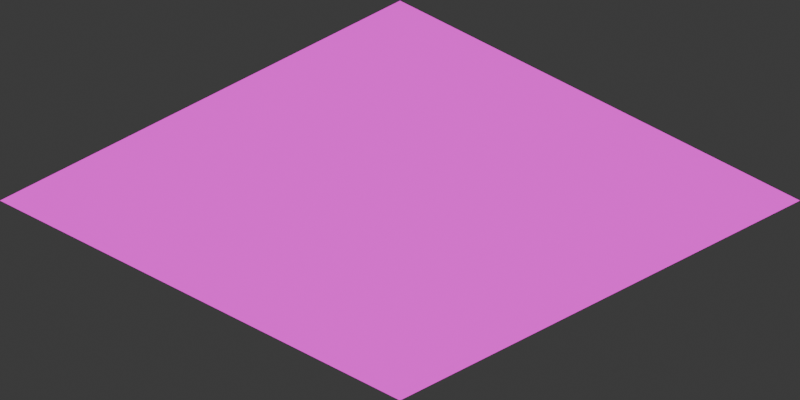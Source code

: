 # Source: Grass.blend  (saved by Blender 4.5.87; exported with 4.5.12 LTS)
import bpy
from mathutils import Matrix  # noqa: F401  (used for matrix-valued properties, if any)

bpy.ops.wm.read_factory_settings(use_empty=True)
scene = bpy.context.scene
scene.name = 'Scene'

# ---- collections
col_collection = bpy.data.collections.new('Collection'); scene.collection.children.link(col_collection)

# ---- images (referenced by path relative to the original .blend; pixels are not part of the script)
import os
ASSET_DIR = os.environ.get("B2B_ASSET_DIR", "")  # directory of the original .blend (textures are referenced by path, not embedded)
HERE = os.path.dirname(os.path.abspath(__file__))  # packed textures are extracted next to this script under _unpacked/

def load_image(name, relpath, width, height, colorspace="sRGB"):
    """Load a texture the original file referenced (path relative to the .blend, or extracted next to this script)."""
    p = next((c for c in (os.path.join(HERE, relpath), os.path.join(ASSET_DIR, relpath)) if relpath and os.path.exists(c)), "")
    if p:
        img = bpy.data.images.load(p, check_existing=True)
        img.name = name
    else:  # same state as the original file: an image datablock whose file is absent (Cycles renders it pink)
        img = bpy.data.images.new(name, width, height)
        img.source = "FILE"
        img.filepath = "//" + (relpath or name)
    img.colorspace_settings.name = colorspace
    return img
img_grass_png = load_image('grass.png', 'grass.png', 1024, 1024, 'sRGB')

# ---- materials (node trees are filled in below, after node groups)
mat_material_001 = bpy.data.materials.new('Material.001')

# ---- material node trees
mat_material_001.use_nodes = True; mat_material_001.node_tree.nodes.clear()
_N = mat_material_001.node_tree.nodes; _L = mat_material_001.node_tree.links
n0 = _N.new('ShaderNodeBsdfPrincipled'); n0.name = 'Principled BSDF'; n0.location = (-200, 100)
n1 = _N.new('ShaderNodeOutputMaterial'); n1.name = 'Material Output'; n1.location = (200, 100)
n2 = _N.new('ShaderNodeTexImage'); n2.name = 'Image Texture'; n2.location = (-565, 14)
n2.image = img_grass_png
_L.new(n0.outputs[0], n1.inputs[0])
_L.new(n2.outputs[0], n0.inputs[0])
n1.is_active_output = True

# ---- world
world_world = bpy.data.worlds.new('World'); scene.world = world_world
world_world.use_nodes = True; world_world.node_tree.nodes.clear()
_N = world_world.node_tree.nodes; _L = world_world.node_tree.links
n0 = _N.new('ShaderNodeOutputWorld'); n0.name = 'World Output'; n0.location = (200, 100)
n1 = _N.new('ShaderNodeBackground'); n1.name = 'Background'; n1.location = (-200, 100)
n1.inputs[0].default_value = (0.05088, 0.05088, 0.05088, 1.0)
_L.new(n1.outputs[0], n0.inputs[0])
n0.is_active_output = True
world_world.color = (0.05088, 0.05088, 0.05088)
world_world.sun_shadow_jitter_overblur = 0.0

# ---- cameras
cam_camera_001 = bpy.data.cameras.new('Camera.001')
cam_camera_001.type = 'ORTHO'
cam_camera_001.ortho_scale = 2.828

# ---- lights
light_light_001 = bpy.data.lights.new('Light.001', 'SUN')
light_light_001.use_temperature = True
light_light_001.temperature = 6000.0
light_light_001.use_shadow = False
light_light_001.angle = 0.1993
light_light_001.energy = 5.64
light_light_001.shadow_soft_size = 0.1
light_light_001.shadow_cascade_max_distance = 1000.0

# ---- meshes
me_plane = bpy.data.meshes.new('Plane')
me_plane.from_pydata([(-1.0, -1.0, 0.0), (1.0, -1.0, 0.0), (-1.0, 1.0, 0.0), (1.0, 1.0, 0.0)], [], [(0, 1, 3, 2)])
_uv = me_plane.uv_layers.new(name='UVMap')
_uv.uv.foreach_set('vector', [0.0, 0.0, 1.0, 0.0, 1.0, 1.0, 0.0, 1.0])
me_plane.materials.append(mat_material_001)
me_plane.update()

# ---- objects
ob_orthographic_camera_pivot = bpy.data.objects.new('Orthographic Camera Pivot', None)
ob_light = bpy.data.objects.new('Light', light_light_001)
ob_camera = bpy.data.objects.new('Camera', cam_camera_001)
ob_plane = bpy.data.objects.new('Plane', me_plane)

# ---- transforms, parenting, visibility, modifiers, constraints
ob_orthographic_camera_pivot.location = (0.0, 0.0, 0.0)
ob_orthographic_camera_pivot.rotation_euler = (-0.5236, 0.0, 0.7854)
ob_light.parent = ob_orthographic_camera_pivot
ob_light.matrix_parent_inverse = Matrix(((0.7071, 0.7071, -1.49e-08, -3.725e-09), (-0.6124, 0.6124, -0.5, -0.075), (-0.3536, 0.3536, 0.866, 0.1299), (-0.0, -0.0, -0.0, 1.0)))
ob_light.location = (-5.0, -5.0, 5.0)
ob_light.rotation_euler = (0.9599, 0.0, -0.7854)
ob_light.lock_rotations_4d = False
ob_light.empty_display_type = 'ARROWS'
ob_light.color = (0.0, 0.0, 0.0, 0.0)
ob_light.lineart.crease_threshold = 0.0
ob_camera.parent = ob_orthographic_camera_pivot
ob_camera.location = (0.0, -10.0, 0.0)
ob_camera.rotation_euler = (1.571, 0.0, 0.0)
ob_camera.lock_rotations_4d = False
ob_camera.empty_display_type = 'ARROWS'
ob_camera.color = (0.0, 0.0, 0.0, 0.0)
ob_camera.display_type = 'WIRE'
ob_camera.lineart.crease_threshold = 0.0
ob_plane.location = (0.0, 0.0, 0.0)

# ---- collection membership
col_collection.objects.link(ob_orthographic_camera_pivot)
col_collection.objects.link(ob_light)
col_collection.objects.link(ob_camera)
col_collection.objects.link(ob_plane)

# ---- scene / render settings (as saved in the file)
scene.camera = ob_camera
scene.frame_start = 1; scene.frame_end = 250; scene.frame_set(1)
scene.render.engine = 'CYCLES'
scene.render.resolution_x = 240
scene.render.resolution_y = 120
scene.render.film_transparent = True
scene.cycles.samples = 64
bpy.context.view_layer.update()
